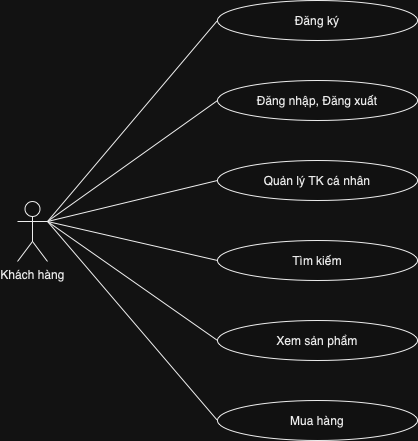

The diagram above was exported from draw.io. Its source (the exported page's mxGraphModel, read from the mxfile embedded in the PNG):
<mxGraphModel dx="1242" dy="827" grid="1" gridSize="10" guides="1" tooltips="1" connect="1" arrows="1" fold="1" page="1" pageScale="1" pageWidth="827" pageHeight="1169" math="0" shadow="0">
  <root>
    <mxCell id="0" />
    <mxCell id="1" parent="0" />
    <mxCell id="N3yQKXkswgoLwSjcVd0h-1" value="Khách hàng" style="shape=umlActor;verticalLabelPosition=bottom;verticalAlign=top;html=1;outlineConnect=0;" vertex="1" parent="1">
      <mxGeometry x="130" y="380" width="30" height="60" as="geometry" />
    </mxCell>
    <mxCell id="N3yQKXkswgoLwSjcVd0h-7" value="Quản lý TK cá nhân" style="ellipse;whiteSpace=wrap;html=1;" vertex="1" parent="1">
      <mxGeometry x="330" y="339" width="200" height="40" as="geometry" />
    </mxCell>
    <mxCell id="N3yQKXkswgoLwSjcVd0h-8" value="Đăng nhập, Đăng xuất" style="ellipse;whiteSpace=wrap;html=1;" vertex="1" parent="1">
      <mxGeometry x="330" y="259" width="200" height="40" as="geometry" />
    </mxCell>
    <mxCell id="N3yQKXkswgoLwSjcVd0h-9" value="" style="endArrow=none;html=1;rounded=0;entryX=0;entryY=0.5;entryDx=0;entryDy=0;exitX=1;exitY=0.3333333333333333;exitDx=0;exitDy=0;exitPerimeter=0;" edge="1" parent="1" source="N3yQKXkswgoLwSjcVd0h-1" target="N3yQKXkswgoLwSjcVd0h-8">
      <mxGeometry width="50" height="50" relative="1" as="geometry">
        <mxPoint x="168" y="200" as="sourcePoint" />
        <mxPoint x="448" y="180" as="targetPoint" />
      </mxGeometry>
    </mxCell>
    <mxCell id="N3yQKXkswgoLwSjcVd0h-10" value="Tìm kiếm" style="ellipse;whiteSpace=wrap;html=1;" vertex="1" parent="1">
      <mxGeometry x="330" y="419" width="200" height="40" as="geometry" />
    </mxCell>
    <mxCell id="N3yQKXkswgoLwSjcVd0h-11" value="Đăng ký" style="ellipse;whiteSpace=wrap;html=1;" vertex="1" parent="1">
      <mxGeometry x="330" y="179" width="200" height="40" as="geometry" />
    </mxCell>
    <mxCell id="N3yQKXkswgoLwSjcVd0h-12" value="Xem sản phẩm" style="ellipse;whiteSpace=wrap;html=1;" vertex="1" parent="1">
      <mxGeometry x="330" y="499" width="200" height="40" as="geometry" />
    </mxCell>
    <mxCell id="N3yQKXkswgoLwSjcVd0h-13" value="Mua hàng" style="ellipse;whiteSpace=wrap;html=1;" vertex="1" parent="1">
      <mxGeometry x="330" y="579" width="200" height="40" as="geometry" />
    </mxCell>
    <mxCell id="N3yQKXkswgoLwSjcVd0h-14" value="" style="endArrow=none;html=1;rounded=0;entryX=0;entryY=0.5;entryDx=0;entryDy=0;exitX=1;exitY=0.3333333333333333;exitDx=0;exitDy=0;exitPerimeter=0;" edge="1" parent="1" target="N3yQKXkswgoLwSjcVd0h-11" source="N3yQKXkswgoLwSjcVd0h-1">
      <mxGeometry width="50" height="50" relative="1" as="geometry">
        <mxPoint x="170" y="440" as="sourcePoint" />
        <mxPoint x="220" y="390" as="targetPoint" />
      </mxGeometry>
    </mxCell>
    <mxCell id="N3yQKXkswgoLwSjcVd0h-15" value="" style="endArrow=none;html=1;rounded=0;entryX=0;entryY=0.5;entryDx=0;entryDy=0;" edge="1" parent="1" target="N3yQKXkswgoLwSjcVd0h-12">
      <mxGeometry width="50" height="50" relative="1" as="geometry">
        <mxPoint x="160" y="400" as="sourcePoint" />
        <mxPoint x="320" y="440" as="targetPoint" />
      </mxGeometry>
    </mxCell>
    <mxCell id="N3yQKXkswgoLwSjcVd0h-16" value="" style="endArrow=none;html=1;rounded=0;entryX=0;entryY=0.5;entryDx=0;entryDy=0;exitX=1;exitY=0.3333333333333333;exitDx=0;exitDy=0;exitPerimeter=0;" edge="1" parent="1" target="N3yQKXkswgoLwSjcVd0h-13" source="N3yQKXkswgoLwSjcVd0h-1">
      <mxGeometry width="50" height="50" relative="1" as="geometry">
        <mxPoint x="168" y="440" as="sourcePoint" />
        <mxPoint x="218" y="390" as="targetPoint" />
      </mxGeometry>
    </mxCell>
    <mxCell id="N3yQKXkswgoLwSjcVd0h-17" value="" style="endArrow=none;html=1;rounded=0;entryX=0;entryY=0.5;entryDx=0;entryDy=0;" edge="1" parent="1" target="N3yQKXkswgoLwSjcVd0h-10">
      <mxGeometry width="50" height="50" relative="1" as="geometry">
        <mxPoint x="160" y="400" as="sourcePoint" />
        <mxPoint x="220" y="390" as="targetPoint" />
      </mxGeometry>
    </mxCell>
    <mxCell id="N3yQKXkswgoLwSjcVd0h-19" value="" style="endArrow=none;html=1;rounded=0;entryX=0;entryY=0.5;entryDx=0;entryDy=0;" edge="1" parent="1" target="N3yQKXkswgoLwSjcVd0h-7">
      <mxGeometry width="50" height="50" relative="1" as="geometry">
        <mxPoint x="160" y="400" as="sourcePoint" />
        <mxPoint x="210" y="350" as="targetPoint" />
      </mxGeometry>
    </mxCell>
  </root>
</mxGraphModel>